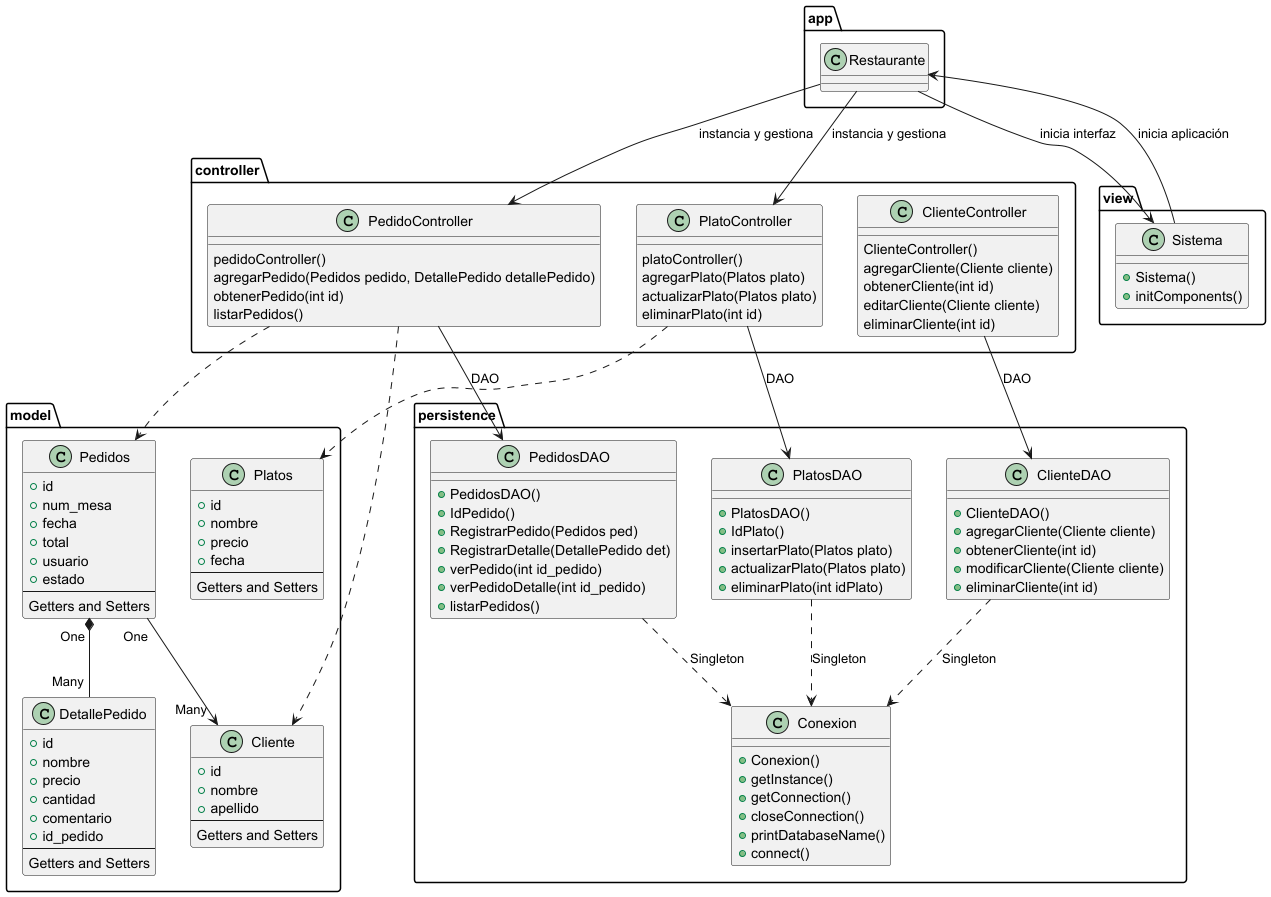

The diagram above was rendered by PlantUML. Its source (embedded in the PNG):
@startuml


package app{
class Restaurante
}

package controller{
    class PedidoController{
        pedidoController()
        agregarPedido(Pedidos pedido, DetallePedido detallePedido)
        obtenerPedido(int id)
        listarPedidos()
        }

    class PlatoController{
        platoController()
        agregarPlato(Platos plato)
        actualizarPlato(Platos plato)
        eliminarPlato(int id)
        }
    class ClienteController{
        ClienteController()
        agregarCliente(Cliente cliente)
        obtenerCliente(int id)
        editarCliente(Cliente cliente)
        eliminarCliente(int id)
        }
}

package model{
    class Cliente{
        + id
        + nombre
        + apellido
        ---
        Getters and Setters
    }
    class DetallePedido{
        + id
        + nombre
        + precio
        + cantidad
        + comentario
        + id_pedido
        ---
        Getters and Setters
    }
    class Pedidos{
        + id
        + num_mesa
        + fecha
        + total
        + usuario
        + estado
        ---
        Getters and Setters
    }
    class Platos{
        + id
        + nombre
        + precio
        + fecha
        ---
        Getters and Setters
    }
}

package persistence{
        class ClienteDAO{
            + ClienteDAO()
            + agregarCliente(Cliente cliente)
            + obtenerCliente(int id)
            + modificarCliente(Cliente cliente)
            + eliminarCliente(int id)
        }
        class Conexion{
            + Conexion()
            + getInstance()
            + getConnection()
            + closeConnection()
            + printDatabaseName()
            + connect()
        }
        class PedidosDAO{
            + PedidosDAO()
            + IdPedido()
            + RegistrarPedido(Pedidos ped)
            + RegistrarDetalle(DetallePedido det)
            + verPedido(int id_pedido)
            + verPedidoDetalle(int id_pedido)
            + listarPedidos()
        }
        class PlatosDAO{
            + PlatosDAO()
            + IdPlato()
            + insertarPlato(Platos plato)
            + actualizarPlato(Platos plato)
            + eliminarPlato(int idPlato)
        }
    }

    package view{
        class Sistema{
            + Sistema()
            + initComponents()
        }
    }

Pedidos " One " *-- " Many " DetallePedido
Pedidos " One " --> " Many " Cliente
PedidoController ..> Pedidos
PedidoController --> PedidosDAO : DAO
PedidoController ..> Cliente
PlatoController ..> Platos
PlatoController --> PlatosDAO : DAO
ClienteController --> ClienteDAO : DAO
ClienteDAO ..> Conexion :  Singleton
PedidosDAO ..> Conexion :  Singleton
PlatosDAO ..> Conexion : Singleton


Restaurante --> PedidoController : instancia y gestiona
Restaurante --> PlatoController : instancia y gestiona
Restaurante --> Sistema : inicia interfaz

Sistema --> Restaurante : inicia aplicación

@enduml